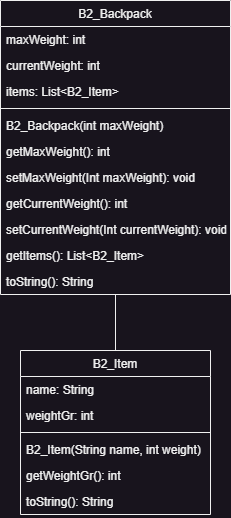

The diagram above was exported from draw.io. Its source (the exported page's mxGraphModel, read from the mxfile embedded in the PNG):
<mxGraphModel dx="1434" dy="836" grid="1" gridSize="10" guides="1" tooltips="1" connect="1" arrows="1" fold="1" page="1" pageScale="1" pageWidth="827" pageHeight="1169" math="0" shadow="0">
  <root>
    <mxCell id="WIyWlLk6GJQsqaUBKTNV-0" />
    <mxCell id="WIyWlLk6GJQsqaUBKTNV-1" parent="WIyWlLk6GJQsqaUBKTNV-0" />
    <mxCell id="zkfFHV4jXpPFQw0GAbJ--0" value="B2_Backpack" style="swimlane;fontStyle=0;align=center;verticalAlign=top;childLayout=stackLayout;horizontal=1;startSize=26;horizontalStack=0;resizeParent=1;resizeLast=0;collapsible=1;marginBottom=0;rounded=0;shadow=0;strokeWidth=1;" parent="WIyWlLk6GJQsqaUBKTNV-1" vertex="1">
      <mxGeometry x="180" y="130" width="230" height="294" as="geometry">
        <mxRectangle x="230" y="140" width="160" height="26" as="alternateBounds" />
      </mxGeometry>
    </mxCell>
    <mxCell id="zkfFHV4jXpPFQw0GAbJ--1" value="maxWeight: int" style="text;align=left;verticalAlign=top;spacingLeft=4;spacingRight=4;overflow=hidden;rotatable=0;points=[[0,0.5],[1,0.5]];portConstraint=eastwest;" parent="zkfFHV4jXpPFQw0GAbJ--0" vertex="1">
      <mxGeometry y="26" width="230" height="26" as="geometry" />
    </mxCell>
    <mxCell id="zkfFHV4jXpPFQw0GAbJ--2" value="currentWeight: int" style="text;align=left;verticalAlign=top;spacingLeft=4;spacingRight=4;overflow=hidden;rotatable=0;points=[[0,0.5],[1,0.5]];portConstraint=eastwest;rounded=0;shadow=0;html=0;" parent="zkfFHV4jXpPFQw0GAbJ--0" vertex="1">
      <mxGeometry y="52" width="230" height="26" as="geometry" />
    </mxCell>
    <mxCell id="zkfFHV4jXpPFQw0GAbJ--3" value="items: List&lt;B2_Item&gt;" style="text;align=left;verticalAlign=top;spacingLeft=4;spacingRight=4;overflow=hidden;rotatable=0;points=[[0,0.5],[1,0.5]];portConstraint=eastwest;rounded=0;shadow=0;html=0;" parent="zkfFHV4jXpPFQw0GAbJ--0" vertex="1">
      <mxGeometry y="78" width="230" height="26" as="geometry" />
    </mxCell>
    <mxCell id="zkfFHV4jXpPFQw0GAbJ--4" value="" style="line;html=1;strokeWidth=1;align=left;verticalAlign=middle;spacingTop=-1;spacingLeft=3;spacingRight=3;rotatable=0;labelPosition=right;points=[];portConstraint=eastwest;" parent="zkfFHV4jXpPFQw0GAbJ--0" vertex="1">
      <mxGeometry y="104" width="230" height="8" as="geometry" />
    </mxCell>
    <mxCell id="zkfFHV4jXpPFQw0GAbJ--5" value="B2_Backpack(int maxWeight)" style="text;align=left;verticalAlign=top;spacingLeft=4;spacingRight=4;overflow=hidden;rotatable=0;points=[[0,0.5],[1,0.5]];portConstraint=eastwest;" parent="zkfFHV4jXpPFQw0GAbJ--0" vertex="1">
      <mxGeometry y="112" width="230" height="26" as="geometry" />
    </mxCell>
    <mxCell id="yMRK1PRo6laaKXZPor-i-0" value="getMaxWeight(): int" style="text;align=left;verticalAlign=top;spacingLeft=4;spacingRight=4;overflow=hidden;rotatable=0;points=[[0,0.5],[1,0.5]];portConstraint=eastwest;" parent="zkfFHV4jXpPFQw0GAbJ--0" vertex="1">
      <mxGeometry y="138" width="230" height="26" as="geometry" />
    </mxCell>
    <mxCell id="yMRK1PRo6laaKXZPor-i-1" value="setMaxWeight(Int maxWeight): void" style="text;align=left;verticalAlign=top;spacingLeft=4;spacingRight=4;overflow=hidden;rotatable=0;points=[[0,0.5],[1,0.5]];portConstraint=eastwest;" parent="zkfFHV4jXpPFQw0GAbJ--0" vertex="1">
      <mxGeometry y="164" width="230" height="26" as="geometry" />
    </mxCell>
    <mxCell id="yMRK1PRo6laaKXZPor-i-2" value="getCurrentWeight(): int" style="text;align=left;verticalAlign=top;spacingLeft=4;spacingRight=4;overflow=hidden;rotatable=0;points=[[0,0.5],[1,0.5]];portConstraint=eastwest;" parent="zkfFHV4jXpPFQw0GAbJ--0" vertex="1">
      <mxGeometry y="190" width="230" height="26" as="geometry" />
    </mxCell>
    <mxCell id="yMRK1PRo6laaKXZPor-i-3" value="setCurrentWeight(Int currentWeight): void" style="text;align=left;verticalAlign=top;spacingLeft=4;spacingRight=4;overflow=hidden;rotatable=0;points=[[0,0.5],[1,0.5]];portConstraint=eastwest;" parent="zkfFHV4jXpPFQw0GAbJ--0" vertex="1">
      <mxGeometry y="216" width="230" height="26" as="geometry" />
    </mxCell>
    <mxCell id="yMRK1PRo6laaKXZPor-i-4" value="getItems(): List&lt;B2_Item&gt;" style="text;align=left;verticalAlign=top;spacingLeft=4;spacingRight=4;overflow=hidden;rotatable=0;points=[[0,0.5],[1,0.5]];portConstraint=eastwest;" parent="zkfFHV4jXpPFQw0GAbJ--0" vertex="1">
      <mxGeometry y="242" width="230" height="26" as="geometry" />
    </mxCell>
    <mxCell id="yMRK1PRo6laaKXZPor-i-5" value="toString(): String" style="text;align=left;verticalAlign=top;spacingLeft=4;spacingRight=4;overflow=hidden;rotatable=0;points=[[0,0.5],[1,0.5]];portConstraint=eastwest;" parent="zkfFHV4jXpPFQw0GAbJ--0" vertex="1">
      <mxGeometry y="268" width="230" height="26" as="geometry" />
    </mxCell>
    <mxCell id="zkfFHV4jXpPFQw0GAbJ--6" value="B2_Item" style="swimlane;fontStyle=0;align=center;verticalAlign=top;childLayout=stackLayout;horizontal=1;startSize=26;horizontalStack=0;resizeParent=1;resizeLast=0;collapsible=1;marginBottom=0;rounded=0;shadow=0;strokeWidth=1;" parent="WIyWlLk6GJQsqaUBKTNV-1" vertex="1">
      <mxGeometry x="200" y="480" width="190" height="164" as="geometry">
        <mxRectangle x="130" y="380" width="160" height="26" as="alternateBounds" />
      </mxGeometry>
    </mxCell>
    <mxCell id="zkfFHV4jXpPFQw0GAbJ--7" value="name: String" style="text;align=left;verticalAlign=top;spacingLeft=4;spacingRight=4;overflow=hidden;rotatable=0;points=[[0,0.5],[1,0.5]];portConstraint=eastwest;" parent="zkfFHV4jXpPFQw0GAbJ--6" vertex="1">
      <mxGeometry y="26" width="190" height="26" as="geometry" />
    </mxCell>
    <mxCell id="zkfFHV4jXpPFQw0GAbJ--8" value="weightGr: int" style="text;align=left;verticalAlign=top;spacingLeft=4;spacingRight=4;overflow=hidden;rotatable=0;points=[[0,0.5],[1,0.5]];portConstraint=eastwest;rounded=0;shadow=0;html=0;" parent="zkfFHV4jXpPFQw0GAbJ--6" vertex="1">
      <mxGeometry y="52" width="190" height="26" as="geometry" />
    </mxCell>
    <mxCell id="zkfFHV4jXpPFQw0GAbJ--9" value="" style="line;html=1;strokeWidth=1;align=left;verticalAlign=middle;spacingTop=-1;spacingLeft=3;spacingRight=3;rotatable=0;labelPosition=right;points=[];portConstraint=eastwest;" parent="zkfFHV4jXpPFQw0GAbJ--6" vertex="1">
      <mxGeometry y="78" width="190" height="8" as="geometry" />
    </mxCell>
    <mxCell id="zkfFHV4jXpPFQw0GAbJ--10" value="B2_Item(String name, int weight)" style="text;align=left;verticalAlign=top;spacingLeft=4;spacingRight=4;overflow=hidden;rotatable=0;points=[[0,0.5],[1,0.5]];portConstraint=eastwest;fontStyle=0" parent="zkfFHV4jXpPFQw0GAbJ--6" vertex="1">
      <mxGeometry y="86" width="190" height="26" as="geometry" />
    </mxCell>
    <mxCell id="zkfFHV4jXpPFQw0GAbJ--11" value="getWeightGr(): int" style="text;align=left;verticalAlign=top;spacingLeft=4;spacingRight=4;overflow=hidden;rotatable=0;points=[[0,0.5],[1,0.5]];portConstraint=eastwest;" parent="zkfFHV4jXpPFQw0GAbJ--6" vertex="1">
      <mxGeometry y="112" width="190" height="26" as="geometry" />
    </mxCell>
    <mxCell id="yMRK1PRo6laaKXZPor-i-6" value="toString(): String" style="text;align=left;verticalAlign=top;spacingLeft=4;spacingRight=4;overflow=hidden;rotatable=0;points=[[0,0.5],[1,0.5]];portConstraint=eastwest;" parent="zkfFHV4jXpPFQw0GAbJ--6" vertex="1">
      <mxGeometry y="138" width="190" height="26" as="geometry" />
    </mxCell>
    <mxCell id="yMRK1PRo6laaKXZPor-i-7" value="" style="endArrow=none;html=1;rounded=0;exitX=0.5;exitY=0;exitDx=0;exitDy=0;" parent="WIyWlLk6GJQsqaUBKTNV-1" source="zkfFHV4jXpPFQw0GAbJ--6" target="yMRK1PRo6laaKXZPor-i-5" edge="1">
      <mxGeometry width="50" height="50" relative="1" as="geometry">
        <mxPoint x="550" y="350" as="sourcePoint" />
        <mxPoint x="600" y="300" as="targetPoint" />
      </mxGeometry>
    </mxCell>
  </root>
</mxGraphModel>